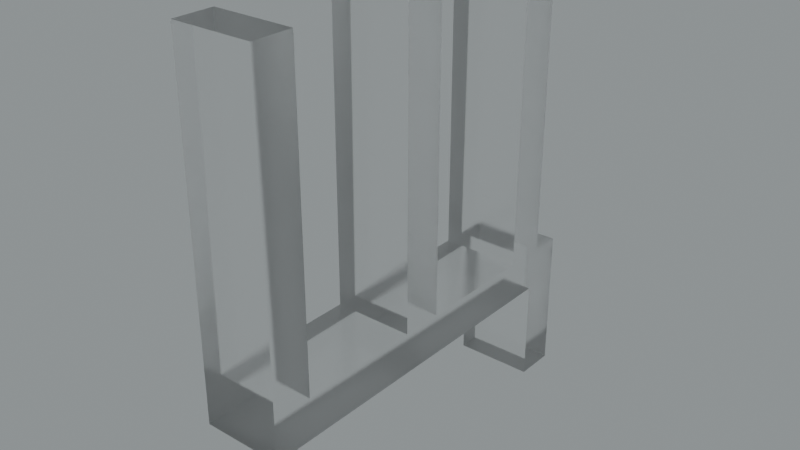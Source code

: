 # Source: blend.blend  (saved by Blender 3.5.10; exported with 4.5.12 LTS)
import bpy
from mathutils import Matrix  # noqa: F401  (used for matrix-valued properties, if any)

bpy.ops.wm.read_factory_settings(use_empty=True)
scene = bpy.context.scene
scene.name = 'Scene'

# ---- collections
col_collection = bpy.data.collections.new('Collection'); scene.collection.children.link(col_collection)

# ---- images (referenced by path relative to the original .blend; pixels are not part of the script)
import os
ASSET_DIR = os.environ.get("B2B_ASSET_DIR", "")  # directory of the original .blend (textures are referenced by path, not embedded)
HERE = os.path.dirname(os.path.abspath(__file__))  # packed textures are extracted next to this script under _unpacked/

def load_image(name, relpath, width, height, colorspace="sRGB"):
    """Load a texture the original file referenced (path relative to the .blend, or extracted next to this script)."""
    p = next((c for c in (os.path.join(HERE, relpath), os.path.join(ASSET_DIR, relpath)) if relpath and os.path.exists(c)), "")
    if p:
        img = bpy.data.images.load(p, check_existing=True)
        img.name = name
    else:  # same state as the original file: an image datablock whose file is absent (Cycles renders it pink)
        img = bpy.data.images.new(name, width, height)
        img.source = "FILE"
        img.filepath = "//" + (relpath or name)
    img.colorspace_settings.name = colorspace
    return img
img_satara_night_4k_hdr = load_image('satara_night_4k.hdr', 'satara_night_4k.hdr', 1024, 1024, 'Linear Rec.709')

# ---- materials (node trees are filled in below, after node groups)
mat_material_024 = bpy.data.materials.new('Material.024')

# ---- material node trees
mat_material_024.use_nodes = True; mat_material_024.node_tree.nodes.clear()
_N = mat_material_024.node_tree.nodes; _L = mat_material_024.node_tree.links
n0 = _N.new('ShaderNodeMixShader'); n0.name = 'Mix Shader'; n0.location = (559, 351)
n1 = _N.new('ShaderNodeOutputMaterial'); n1.name = 'Material Output.001'; n1.location = (735, 378)
n2 = _N.new('ShaderNodeLayerWeight'); n2.name = 'Layer Weight'; n2.location = (388, 406)
n2.inputs[0].default_value = 0.1
n3 = _N.new('ShaderNodeBsdfAnisotropic'); n3.name = 'Glossy BSDF'; n3.location = (222, 194)
n3.width = 280
n3.distribution = 'GGX'
n3.inputs[1].default_value = 0.6
n4 = _N.new('ShaderNodeBsdfGlass'); n4.name = 'Glass BSDF'; n4.location = (50, 307)
n4.distribution = 'BECKMANN'
n4.inputs[1].default_value = 0.2
_L.new(n3.outputs[0], n0.inputs[2])
_L.new(n2.outputs[0], n0.inputs[0])
_L.new(n4.outputs[0], n0.inputs[1])
_L.new(n0.outputs[0], n1.inputs[0])
n1.is_active_output = True

# ---- world
world_world = bpy.data.worlds.new('World'); scene.world = world_world
world_world.use_nodes = True; world_world.node_tree.nodes.clear()
_N = world_world.node_tree.nodes; _L = world_world.node_tree.links
n0 = _N.new('ShaderNodeBackground'); n0.name = 'Background.001'; n0.location = (26, -164)
n1 = _N.new('ShaderNodeBackground'); n1.name = 'Background'; n1.location = (337, 91)
n1.inputs[0].default_value = (0.05088, 0.05088, 0.05088, 1.0)
n2 = _N.new('ShaderNodeOutputWorld'); n2.name = 'World Output'; n2.location = (512, 287)
n3 = _N.new('ShaderNodeValToRGB'); n3.name = 'ColorRamp'; n3.location = (98, 373)
while len(n3.color_ramp.elements) > 1: n3.color_ramp.elements.remove(n3.color_ramp.elements[-1])
n3.color_ramp.elements[0].position = 0.0; n3.color_ramp.elements[0].color = (0.0, 0.0, 0.0, 1.0)
_e = n3.color_ramp.elements.new(1.0); _e.color = (0.8561, 0.9404, 0.9606, 1.0)
n4 = _N.new('ShaderNodeTexEnvironment'); n4.name = 'Environment Texture'; n4.location = (-269, 312)
n4.image = img_satara_night_4k_hdr
_L.new(n4.outputs[0], n3.inputs[0])
_L.new(n3.outputs[0], n2.inputs[0])
n2.is_active_output = True
world_world.color = (0.05088, 0.05088, 0.05088)
world_world.use_sun_shadow = False
world_world.sun_shadow_jitter_overblur = 0.0

# ---- meshes
me_x = bpy.data.meshes.new('Щ')
me_x.from_pydata([(255.0, -96.4, 0.0), (257.5, -96.4, 0.0), (257.5, -96.4, 5.0), (255.0, -96.4, 5.0), (255.0, -90.0, 0.0), (255.0, -90.0, 5.0), (232.6, -90.0, 5.0), (232.6, -90.0, 0.0), (232.6, -68.24, 5.0), (232.6, -68.24, 0.0), (235.1, -68.24, 0.0), (235.1, -68.24, 5.0), (235.1, -87.44, 0.0), (235.1, -87.44, 5.0), (242.8, -87.44, 0.0), (242.8, -87.44, 5.0), (242.8, -68.24, 0.0), (242.8, -68.24, 5.0), (245.4, -68.24, 0.0), (245.4, -68.24, 5.0), (245.4, -87.44, 0.0), (245.4, -87.44, 5.0), (253.0, -87.44, 0.0), (253.0, -87.44, 5.0), (253.0, -68.24, 0.0), (253.0, -68.24, 5.0), (255.6, -68.24, 0.0), (255.6, -68.24, 5.0), (255.6, -87.44, 0.0), (255.6, -87.44, 5.0), (257.5, -87.44, 5.0), (257.5, -87.44, 0.0)], [], [(0, 1, 2), (0, 2, 3), (4, 0, 3), (4, 3, 5), (6, 4, 5), (7, 4, 6), (8, 7, 6), (9, 7, 8), (10, 9, 8), (10, 8, 11), (12, 10, 11), (12, 11, 13), (14, 12, 13), (14, 13, 15), (16, 14, 15), (16, 15, 17), (18, 16, 17), (18, 17, 19), (20, 18, 19), (20, 19, 21), (22, 20, 21), (22, 21, 23), (24, 22, 23), (24, 23, 25), (26, 24, 25), (26, 25, 27), (28, 26, 27), (28, 27, 29), (28, 29, 30), (31, 28, 30), (1, 31, 30), (1, 30, 2), (7, 12, 14), (12, 7, 9), (1, 0, 4), (4, 20, 22), (12, 9, 10), (4, 22, 28), (1, 4, 31), (4, 28, 31), (14, 16, 18), (20, 14, 18), (22, 24, 26), (28, 22, 26), (14, 4, 7), (20, 4, 14), (15, 13, 6), (8, 6, 13), (5, 3, 2), (23, 21, 5), (11, 8, 13), (29, 23, 5), (30, 5, 2), (30, 29, 5), (19, 17, 15), (19, 15, 21), (27, 25, 23), (27, 23, 29), (6, 5, 15), (15, 5, 21)])
me_x.materials.append(mat_material_024)
me_x.update()

# ---- objects
ob_x = bpy.data.objects.new('Щ', me_x)

# ---- transforms, parenting, visibility, modifiers, constraints
ob_x.location = (-6.269e-17, -15.13, 5.985)
ob_x.rotation_euler = (-4.712, 2.22e-16, -4.712)
ob_x.scale = (0.06526, 0.06526, 0.06526)

# ---- collection membership
col_collection.objects.link(ob_x)

# ---- scene / render settings (as saved in the file)
scene.frame_start = 1; scene.frame_end = 250; scene.frame_set(0)
scene.render.engine = 'CYCLES'
scene.render.film_transparent = True
scene.cycles.samples = 16
scene.cycles.sampling_pattern = 'TABULATED_SOBOL'
scene.cycles.use_adaptive_sampling = False
scene.cycles.use_light_tree = False
scene.cycles.film_transparent_glass = True
scene.cycles.film_transparent_roughness = 1.0
scene.eevee.use_raytracing = True
scene.view_settings.view_transform = 'Filmic'
bpy.context.view_layer.update()

# ---- added for rendering (the .blend has no active camera): camera
cam_auto = bpy.data.cameras.new('AutoCamera')
cam_auto.lens = 50.0
cam_auto.sensor_width = 36.0
cam_auto.clip_end = 1000.0
ob_auto_camera = bpy.data.objects.new('AutoCamera', cam_auto)
scene.collection.objects.link(ob_auto_camera)
ob_auto_camera.location = (2.45534, -1.8903, 2.44624)
ob_auto_camera.rotation_euler = (1.09748, -7.21219e-08, 0.694738)
scene.camera = ob_auto_camera
bpy.context.view_layer.update()
